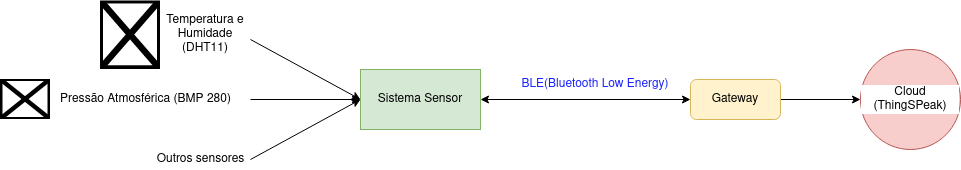

The diagram above was exported from draw.io. Its source (the exported page's mxGraphModel, read from the mxfile embedded in the PNG):
<mxGraphModel dx="2200" dy="727" grid="1" gridSize="10" guides="1" tooltips="1" connect="1" arrows="1" fold="1" page="1" pageScale="1" pageWidth="850" pageHeight="1100" math="0" shadow="0">
  <root>
    <mxCell id="0" />
    <mxCell id="1" parent="0" />
    <mxCell id="M1SZ153AaHfEyBjTe-u4-2" value="&lt;div&gt;Sistema Sensor&lt;br&gt;&lt;/div&gt;" style="rounded=0;whiteSpace=wrap;html=1;strokeColor=#82b366;fillColor=#d5e8d4;fontColor=default;" vertex="1" parent="1">
      <mxGeometry x="190" y="230" width="120" height="60" as="geometry" />
    </mxCell>
    <mxCell id="M1SZ153AaHfEyBjTe-u4-20" style="edgeStyle=orthogonalEdgeStyle;rounded=0;orthogonalLoop=1;jettySize=auto;html=1;exitX=1;exitY=0.5;exitDx=0;exitDy=0;entryX=0;entryY=0.5;entryDx=0;entryDy=0;labelBackgroundColor=default;fontColor=default;strokeColor=default;" edge="1" parent="1" source="M1SZ153AaHfEyBjTe-u4-4" target="M1SZ153AaHfEyBjTe-u4-19">
      <mxGeometry relative="1" as="geometry" />
    </mxCell>
    <mxCell id="M1SZ153AaHfEyBjTe-u4-4" value="Gateway" style="rounded=1;whiteSpace=wrap;html=1;strokeColor=#d6b656;fillColor=#fff2cc;fontColor=default;" vertex="1" parent="1">
      <mxGeometry x="520" y="240" width="90" height="40" as="geometry" />
    </mxCell>
    <mxCell id="M1SZ153AaHfEyBjTe-u4-6" value="" style="endArrow=classic;startArrow=classic;html=1;rounded=0;fontColor=default;exitX=1;exitY=0.5;exitDx=0;exitDy=0;strokeColor=default;labelBackgroundColor=default;entryX=0;entryY=0.5;entryDx=0;entryDy=0;" edge="1" parent="1" source="M1SZ153AaHfEyBjTe-u4-2" target="M1SZ153AaHfEyBjTe-u4-4">
      <mxGeometry width="50" height="50" relative="1" as="geometry">
        <mxPoint x="400" y="400" as="sourcePoint" />
        <mxPoint x="450" y="350" as="targetPoint" />
      </mxGeometry>
    </mxCell>
    <mxCell id="M1SZ153AaHfEyBjTe-u4-8" value="BLE(Bluetooth Low Energy)" style="text;html=1;align=center;verticalAlign=middle;whiteSpace=wrap;rounded=0;fontColor=#1921FF;labelBackgroundColor=default;" vertex="1" parent="1">
      <mxGeometry x="340" y="230" width="170" height="30" as="geometry" />
    </mxCell>
    <mxCell id="M1SZ153AaHfEyBjTe-u4-11" value="" style="endArrow=classic;html=1;rounded=0;labelBackgroundColor=default;fontColor=default;strokeColor=default;entryX=0;entryY=0.5;entryDx=0;entryDy=0;" edge="1" parent="1" target="M1SZ153AaHfEyBjTe-u4-2">
      <mxGeometry width="50" height="50" relative="1" as="geometry">
        <mxPoint x="80" y="200" as="sourcePoint" />
        <mxPoint x="450" y="350" as="targetPoint" />
      </mxGeometry>
    </mxCell>
    <mxCell id="M1SZ153AaHfEyBjTe-u4-12" value="" style="endArrow=classic;html=1;rounded=0;labelBackgroundColor=default;fontColor=default;strokeColor=default;entryX=0;entryY=0.5;entryDx=0;entryDy=0;" edge="1" parent="1" target="M1SZ153AaHfEyBjTe-u4-2">
      <mxGeometry width="50" height="50" relative="1" as="geometry">
        <mxPoint x="80" y="260" as="sourcePoint" />
        <mxPoint x="450" y="350" as="targetPoint" />
      </mxGeometry>
    </mxCell>
    <mxCell id="M1SZ153AaHfEyBjTe-u4-13" value="" style="endArrow=classic;html=1;rounded=0;labelBackgroundColor=default;fontColor=default;strokeColor=default;entryX=0;entryY=0.5;entryDx=0;entryDy=0;" edge="1" parent="1" target="M1SZ153AaHfEyBjTe-u4-2">
      <mxGeometry width="50" height="50" relative="1" as="geometry">
        <mxPoint x="80" y="320" as="sourcePoint" />
        <mxPoint x="450" y="350" as="targetPoint" />
      </mxGeometry>
    </mxCell>
    <mxCell id="M1SZ153AaHfEyBjTe-u4-14" value="Temperatura e Humidade (DHT11)" style="text;html=1;strokeColor=none;fillColor=none;align=center;verticalAlign=middle;whiteSpace=wrap;rounded=0;labelBackgroundColor=default;fontColor=default;" vertex="1" parent="1">
      <mxGeometry x="-10" y="180" width="90" height="30" as="geometry" />
    </mxCell>
    <mxCell id="M1SZ153AaHfEyBjTe-u4-16" value="Pressão Atmosférica (BMP 280)" style="text;html=1;align=center;verticalAlign=middle;resizable=0;points=[];autosize=1;strokeColor=none;fillColor=none;fontColor=default;" vertex="1" parent="1">
      <mxGeometry x="-120" y="250" width="190" height="20" as="geometry" />
    </mxCell>
    <mxCell id="M1SZ153AaHfEyBjTe-u4-17" value="Outros sensores" style="text;html=1;align=center;verticalAlign=middle;resizable=0;points=[];autosize=1;strokeColor=none;fillColor=none;fontColor=default;" vertex="1" parent="1">
      <mxGeometry x="-20" y="310" width="100" height="20" as="geometry" />
    </mxCell>
    <mxCell id="M1SZ153AaHfEyBjTe-u4-19" value="Cloud (ThingSPeak)" style="ellipse;whiteSpace=wrap;html=1;aspect=fixed;labelBackgroundColor=default;strokeColor=#b85450;fillColor=#f8cecc;fontColor=default;" vertex="1" parent="1">
      <mxGeometry x="690" y="210" width="100" height="100" as="geometry" />
    </mxCell>
    <mxCell id="M1SZ153AaHfEyBjTe-u4-21" value="" style="shape=image;verticalLabelPosition=bottom;labelBackgroundColor=#ffffff;verticalAlign=top;aspect=fixed;imageAspect=0;image=https://cdn.discordapp.com/attachments/899332165530177556/945845326848331776/DHT11-Sensor.png;fontColor=default;" vertex="1" parent="1">
      <mxGeometry x="-70" y="161.47000000000003" width="60" height="68.53" as="geometry" />
    </mxCell>
    <mxCell id="M1SZ153AaHfEyBjTe-u4-22" value="" style="shape=image;verticalLabelPosition=bottom;labelBackgroundColor=#ffffff;verticalAlign=top;aspect=fixed;imageAspect=0;image=https://cdn.discordapp.com/attachments/899332165530177556/945845241347461190/BMP280_Pinout.png;fontColor=default;" vertex="1" parent="1">
      <mxGeometry x="-170" y="239.76999999999998" width="50" height="40.23" as="geometry" />
    </mxCell>
  </root>
</mxGraphModel>